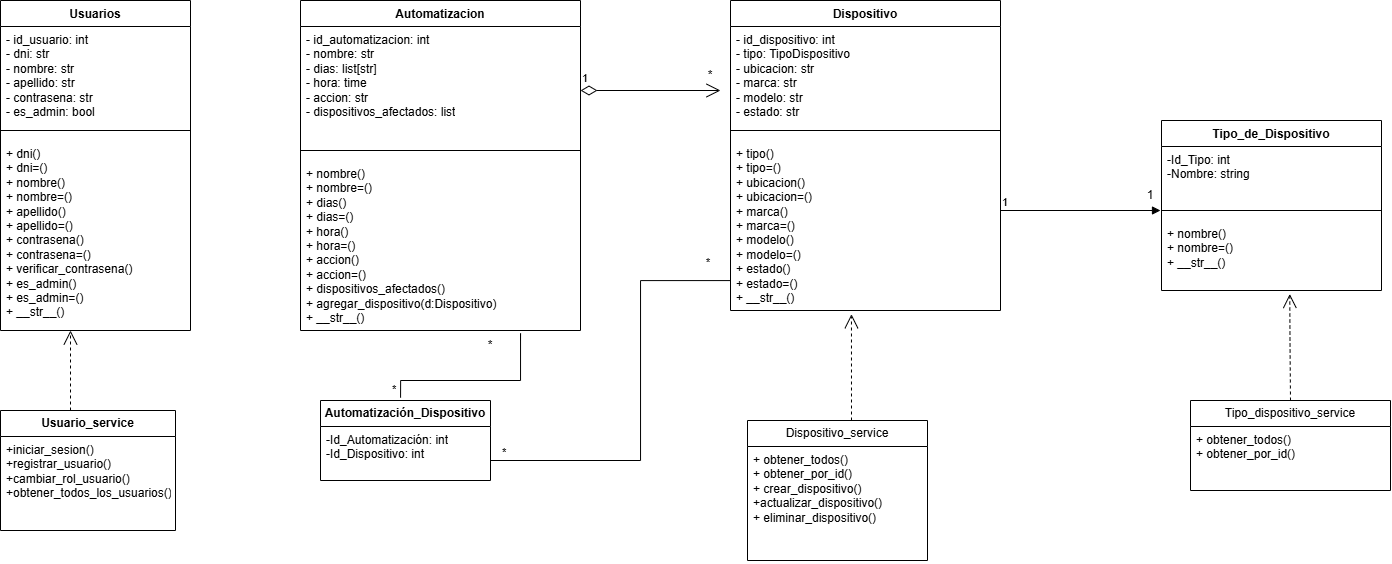

The diagram above was exported from draw.io. Its source (the exported page's mxGraphModel, read from the mxfile embedded in the PNG):
<mxGraphModel dx="891" dy="370" grid="1" gridSize="10" guides="1" tooltips="1" connect="1" arrows="1" fold="1" page="1" pageScale="1" pageWidth="827" pageHeight="1169" math="0" shadow="0">
  <root>
    <mxCell id="0" />
    <mxCell id="1" parent="0" />
    <mxCell id="bw9mFrifrsYpfZHwXsJK-1" value="Usuarios" style="swimlane;fontStyle=1;align=center;verticalAlign=top;childLayout=stackLayout;horizontal=1;startSize=26;horizontalStack=0;resizeParent=1;resizeParentMax=0;resizeLast=0;collapsible=1;marginBottom=0;whiteSpace=wrap;html=1;" parent="1" vertex="1">
      <mxGeometry x="80" y="560" width="190" height="330" as="geometry" />
    </mxCell>
    <mxCell id="bw9mFrifrsYpfZHwXsJK-2" value="&lt;span style=&quot;background-color: transparent;&quot;&gt;- id_usuario: int&amp;nbsp;&amp;nbsp;&lt;/span&gt;&lt;div&gt;- dni: str&amp;nbsp; &amp;nbsp; &amp;nbsp; &amp;nbsp; &amp;nbsp;&lt;/div&gt;&lt;div&gt;- nombre: str&amp;nbsp; &amp;nbsp; &amp;nbsp;&amp;nbsp;&lt;/div&gt;&lt;div&gt;- apellido: str&amp;nbsp; &amp;nbsp;&amp;nbsp;&lt;/div&gt;&lt;div&gt;- contrasena: str&amp;nbsp;&amp;nbsp;&lt;/div&gt;&lt;div&gt;- es_admin: bool&amp;nbsp;&amp;nbsp;&lt;/div&gt;" style="text;strokeColor=none;fillColor=none;align=left;verticalAlign=top;spacingLeft=4;spacingRight=4;overflow=hidden;rotatable=0;points=[[0,0.5],[1,0.5]];portConstraint=eastwest;whiteSpace=wrap;html=1;" parent="bw9mFrifrsYpfZHwXsJK-1" vertex="1">
      <mxGeometry y="26" width="190" height="94" as="geometry" />
    </mxCell>
    <mxCell id="bw9mFrifrsYpfZHwXsJK-3" value="" style="line;strokeWidth=1;fillColor=none;align=left;verticalAlign=middle;spacingTop=-1;spacingLeft=3;spacingRight=3;rotatable=0;labelPosition=right;points=[];portConstraint=eastwest;strokeColor=inherit;" parent="bw9mFrifrsYpfZHwXsJK-1" vertex="1">
      <mxGeometry y="120" width="190" height="20" as="geometry" />
    </mxCell>
    <mxCell id="bw9mFrifrsYpfZHwXsJK-4" value="&lt;div&gt;+ dni()&amp;nbsp; &amp;nbsp; &amp;nbsp; &amp;nbsp; &amp;nbsp; &amp;nbsp; &amp;nbsp;&lt;/div&gt;&lt;div&gt;+ dni=()&amp;nbsp; &amp;nbsp; &amp;nbsp; &amp;nbsp; &amp;nbsp; &amp;nbsp;&amp;nbsp;&lt;/div&gt;&lt;div&gt;+ nombre()&amp;nbsp; &amp;nbsp; &amp;nbsp; &amp;nbsp; &amp;nbsp;&amp;nbsp;&lt;/div&gt;&lt;div&gt;+ nombre=()&amp;nbsp; &amp;nbsp; &amp;nbsp; &amp;nbsp; &amp;nbsp;&lt;/div&gt;&lt;div&gt;+ apellido()&amp;nbsp; &amp;nbsp; &amp;nbsp; &amp;nbsp;&amp;nbsp;&lt;/div&gt;&lt;div&gt;+ apellido=()&amp;nbsp; &amp;nbsp; &amp;nbsp; &amp;nbsp;&lt;/div&gt;&lt;div&gt;+ contrasena()&amp;nbsp; &amp;nbsp; &amp;nbsp;&amp;nbsp;&lt;/div&gt;&lt;div&gt;+ contrasena=()&amp;nbsp; &amp;nbsp; &amp;nbsp;&lt;/div&gt;&lt;div&gt;+ verificar_contrasena()&amp;nbsp;&lt;/div&gt;&lt;div&gt;+ es_admin()&amp;nbsp; &amp;nbsp; &amp;nbsp; &amp;nbsp;&amp;nbsp;&lt;/div&gt;&lt;div&gt;+ es_admin=()&amp;nbsp; &amp;nbsp; &amp;nbsp; &amp;nbsp;&lt;/div&gt;&lt;div&gt;+ __str__()&amp;nbsp; &amp;nbsp; &amp;nbsp;&amp;nbsp;&lt;/div&gt;" style="text;strokeColor=none;fillColor=none;align=left;verticalAlign=top;spacingLeft=4;spacingRight=4;overflow=hidden;rotatable=0;points=[[0,0.5],[1,0.5]];portConstraint=eastwest;whiteSpace=wrap;html=1;" parent="bw9mFrifrsYpfZHwXsJK-1" vertex="1">
      <mxGeometry y="140" width="190" height="190" as="geometry" />
    </mxCell>
    <mxCell id="bw9mFrifrsYpfZHwXsJK-5" value="Automatizacion&lt;div&gt;&lt;br&gt;&lt;/div&gt;" style="swimlane;fontStyle=1;align=center;verticalAlign=top;childLayout=stackLayout;horizontal=1;startSize=26;horizontalStack=0;resizeParent=1;resizeParentMax=0;resizeLast=0;collapsible=1;marginBottom=0;whiteSpace=wrap;html=1;" parent="1" vertex="1">
      <mxGeometry x="380" y="560" width="280" height="330" as="geometry" />
    </mxCell>
    <mxCell id="bw9mFrifrsYpfZHwXsJK-6" value="&lt;div&gt;- id_automatizacion: int&amp;nbsp; &amp;nbsp;&amp;nbsp;&lt;/div&gt;&lt;div&gt;- nombre: str&amp;nbsp; &amp;nbsp; &amp;nbsp; &amp;nbsp; &amp;nbsp; &amp;nbsp; &amp;nbsp; &amp;nbsp;&lt;/div&gt;&lt;div&gt;- dias: list[str]&amp;nbsp; &amp;nbsp; &amp;nbsp; &amp;nbsp; &amp;nbsp; &amp;nbsp;&lt;/div&gt;&lt;div&gt;&lt;span style=&quot;background-color: transparent; color: light-dark(rgb(0, 0, 0), rgb(255, 255, 255));&quot;&gt;- hora: time&amp;nbsp; &amp;nbsp; &amp;nbsp; &amp;nbsp; &amp;nbsp; &amp;nbsp; &amp;nbsp; &amp;nbsp;&amp;nbsp;&lt;/span&gt;&lt;/div&gt;&lt;div&gt;- accion: str&amp;nbsp; &amp;nbsp; &amp;nbsp; &amp;nbsp; &amp;nbsp; &amp;nbsp; &amp;nbsp; &amp;nbsp;&lt;/div&gt;&lt;div&gt;- dispositivos_afectados: list&lt;/div&gt;" style="text;strokeColor=none;fillColor=none;align=left;verticalAlign=top;spacingLeft=4;spacingRight=4;overflow=hidden;rotatable=0;points=[[0,0.5],[1,0.5]];portConstraint=eastwest;whiteSpace=wrap;html=1;" parent="bw9mFrifrsYpfZHwXsJK-5" vertex="1">
      <mxGeometry y="26" width="280" height="114" as="geometry" />
    </mxCell>
    <mxCell id="bw9mFrifrsYpfZHwXsJK-7" value="" style="line;strokeWidth=1;fillColor=none;align=left;verticalAlign=middle;spacingTop=-1;spacingLeft=3;spacingRight=3;rotatable=0;labelPosition=right;points=[];portConstraint=eastwest;strokeColor=inherit;" parent="bw9mFrifrsYpfZHwXsJK-5" vertex="1">
      <mxGeometry y="140" width="280" height="20" as="geometry" />
    </mxCell>
    <mxCell id="bw9mFrifrsYpfZHwXsJK-8" value="&lt;div&gt;+ nombre()&amp;nbsp; &amp;nbsp; &amp;nbsp; &amp;nbsp; &amp;nbsp; &amp;nbsp; &amp;nbsp; &amp;nbsp; &amp;nbsp;&amp;nbsp;&lt;/div&gt;&lt;div&gt;+ nombre=()&amp;nbsp; &amp;nbsp; &amp;nbsp; &amp;nbsp; &amp;nbsp; &amp;nbsp; &amp;nbsp; &amp;nbsp; &amp;nbsp;&lt;/div&gt;&lt;div&gt;+ dias()&amp;nbsp; &amp;nbsp; &amp;nbsp; &amp;nbsp; &amp;nbsp; &amp;nbsp; &amp;nbsp; &amp;nbsp; &amp;nbsp; &amp;nbsp;&amp;nbsp;&lt;/div&gt;&lt;div&gt;+ dias=()&amp;nbsp; &amp;nbsp; &amp;nbsp; &amp;nbsp; &amp;nbsp; &amp;nbsp; &amp;nbsp; &amp;nbsp; &amp;nbsp; &amp;nbsp;&lt;/div&gt;&lt;div&gt;+ hora()&amp;nbsp; &amp;nbsp; &amp;nbsp; &amp;nbsp; &amp;nbsp; &amp;nbsp; &amp;nbsp; &amp;nbsp; &amp;nbsp; &amp;nbsp;&amp;nbsp;&lt;/div&gt;&lt;div&gt;+ hora=()&amp;nbsp; &amp;nbsp; &amp;nbsp; &amp;nbsp; &amp;nbsp; &amp;nbsp; &amp;nbsp; &amp;nbsp; &amp;nbsp;&amp;nbsp;&lt;/div&gt;&lt;div&gt;+ accion()&amp;nbsp; &amp;nbsp; &amp;nbsp; &amp;nbsp; &amp;nbsp; &amp;nbsp; &amp;nbsp; &amp;nbsp; &amp;nbsp;&amp;nbsp;&lt;/div&gt;&lt;div&gt;+ accion=()&amp;nbsp; &amp;nbsp; &amp;nbsp; &amp;nbsp; &amp;nbsp; &amp;nbsp; &amp;nbsp; &amp;nbsp; &amp;nbsp;&lt;/div&gt;&lt;div&gt;+ dispositivos_afectados()&amp;nbsp;&amp;nbsp;&lt;/div&gt;&lt;div&gt;+ agregar_dispositivo(d:Dispositivo)&amp;nbsp;&lt;/div&gt;&lt;div&gt;+ __str__()&amp;nbsp; &amp;nbsp; &amp;nbsp; &amp;nbsp; &amp;nbsp; &amp;nbsp;&lt;/div&gt;" style="text;strokeColor=none;fillColor=none;align=left;verticalAlign=top;spacingLeft=4;spacingRight=4;overflow=hidden;rotatable=0;points=[[0,0.5],[1,0.5]];portConstraint=eastwest;whiteSpace=wrap;html=1;" parent="bw9mFrifrsYpfZHwXsJK-5" vertex="1">
      <mxGeometry y="160" width="280" height="170" as="geometry" />
    </mxCell>
    <mxCell id="bw9mFrifrsYpfZHwXsJK-24" value="&lt;span style=&quot;font-weight: 700;&quot;&gt;&lt;font style=&quot;vertical-align: inherit;&quot; dir=&quot;auto&quot;&gt;&lt;font style=&quot;vertical-align: inherit;&quot; dir=&quot;auto&quot;&gt;Automatización_Dispositivo&lt;/font&gt;&lt;/font&gt;&lt;/span&gt;" style="swimlane;fontStyle=0;childLayout=stackLayout;horizontal=1;startSize=26;fillColor=none;horizontalStack=0;resizeParent=1;resizeParentMax=0;resizeLast=0;collapsible=1;marginBottom=0;whiteSpace=wrap;html=1;" parent="1" vertex="1">
      <mxGeometry x="400" y="960" width="170" height="80" as="geometry" />
    </mxCell>
    <mxCell id="bw9mFrifrsYpfZHwXsJK-25" value="&lt;font style=&quot;vertical-align: inherit;&quot; dir=&quot;auto&quot;&gt;&lt;font style=&quot;vertical-align: inherit;&quot; dir=&quot;auto&quot;&gt;&lt;font style=&quot;vertical-align: inherit;&quot; dir=&quot;auto&quot;&gt;&lt;font style=&quot;vertical-align: inherit;&quot; dir=&quot;auto&quot;&gt;&lt;font style=&quot;vertical-align: inherit;&quot; dir=&quot;auto&quot;&gt;-Id_Automatización: int&lt;/font&gt;&lt;/font&gt;&lt;/font&gt;&lt;/font&gt;&lt;/font&gt;&lt;div&gt;&lt;font style=&quot;vertical-align: inherit;&quot; dir=&quot;auto&quot;&gt;&lt;font style=&quot;vertical-align: inherit;&quot; dir=&quot;auto&quot;&gt;&lt;font style=&quot;vertical-align: inherit;&quot; dir=&quot;auto&quot;&gt;&lt;font style=&quot;vertical-align: inherit;&quot; dir=&quot;auto&quot;&gt;&lt;font style=&quot;vertical-align: inherit;&quot; dir=&quot;auto&quot;&gt;-Id_Dispositivo: int&lt;/font&gt;&lt;/font&gt;&lt;/font&gt;&lt;/font&gt;&lt;/font&gt;&lt;/div&gt;&lt;div&gt;&lt;br&gt;&lt;/div&gt;" style="text;strokeColor=none;fillColor=none;align=left;verticalAlign=top;spacingLeft=4;spacingRight=4;overflow=hidden;rotatable=0;points=[[0,0.5],[1,0.5]];portConstraint=eastwest;whiteSpace=wrap;html=1;" parent="bw9mFrifrsYpfZHwXsJK-24" vertex="1">
      <mxGeometry y="26" width="170" height="54" as="geometry" />
    </mxCell>
    <mxCell id="7Z4hpXTmSThB5e5JGs1e-5" value="Tipo_de_Dispositivo" style="swimlane;fontStyle=1;align=center;verticalAlign=top;childLayout=stackLayout;horizontal=1;startSize=26;horizontalStack=0;resizeParent=1;resizeParentMax=0;resizeLast=0;collapsible=1;marginBottom=0;whiteSpace=wrap;html=1;" vertex="1" parent="1">
      <mxGeometry x="1241" y="680" width="220" height="170" as="geometry" />
    </mxCell>
    <mxCell id="7Z4hpXTmSThB5e5JGs1e-6" value="-Id_Tipo: int&lt;div&gt;-Nombre: string&lt;/div&gt;" style="text;strokeColor=none;fillColor=none;align=left;verticalAlign=top;spacingLeft=4;spacingRight=4;overflow=hidden;rotatable=0;points=[[0,0.5],[1,0.5]];portConstraint=eastwest;whiteSpace=wrap;html=1;" vertex="1" parent="7Z4hpXTmSThB5e5JGs1e-5">
      <mxGeometry y="26" width="220" height="54" as="geometry" />
    </mxCell>
    <mxCell id="7Z4hpXTmSThB5e5JGs1e-7" value="" style="line;strokeWidth=1;fillColor=none;align=left;verticalAlign=middle;spacingTop=-1;spacingLeft=3;spacingRight=3;rotatable=0;labelPosition=right;points=[];portConstraint=eastwest;strokeColor=inherit;" vertex="1" parent="7Z4hpXTmSThB5e5JGs1e-5">
      <mxGeometry y="80" width="220" height="20" as="geometry" />
    </mxCell>
    <mxCell id="7Z4hpXTmSThB5e5JGs1e-8" value="&lt;div&gt;+ nombre()&amp;nbsp; &amp;nbsp; &amp;nbsp; &amp;nbsp; &amp;nbsp;&lt;/div&gt;&lt;div&gt;+ nombre=()&amp;nbsp; &amp;nbsp; &amp;nbsp;&amp;nbsp;&lt;/div&gt;&lt;div&gt;+ __str__()&lt;/div&gt;" style="text;strokeColor=none;fillColor=none;align=left;verticalAlign=top;spacingLeft=4;spacingRight=4;overflow=hidden;rotatable=0;points=[[0,0.5],[1,0.5]];portConstraint=eastwest;whiteSpace=wrap;html=1;" vertex="1" parent="7Z4hpXTmSThB5e5JGs1e-5">
      <mxGeometry y="100" width="220" height="70" as="geometry" />
    </mxCell>
    <mxCell id="7Z4hpXTmSThB5e5JGs1e-9" value="Dispositivo" style="swimlane;fontStyle=1;align=center;verticalAlign=top;childLayout=stackLayout;horizontal=1;startSize=26;horizontalStack=0;resizeParent=1;resizeParentMax=0;resizeLast=0;collapsible=1;marginBottom=0;whiteSpace=wrap;html=1;" vertex="1" parent="1">
      <mxGeometry x="810" y="560" width="270" height="310" as="geometry" />
    </mxCell>
    <mxCell id="7Z4hpXTmSThB5e5JGs1e-10" value="&lt;div&gt;- id_dispositivo: int&amp;nbsp; &amp;nbsp;&amp;nbsp;&lt;/div&gt;&lt;div&gt;- tipo: TipoDispositivo&amp;nbsp;&amp;nbsp;&lt;/div&gt;&lt;div&gt;- ubicacion: str&amp;nbsp; &amp;nbsp; &amp;nbsp; &amp;nbsp; &amp;nbsp;&lt;/div&gt;&lt;div&gt;- marca: str&amp;nbsp; &amp;nbsp; &amp;nbsp; &amp;nbsp; &amp;nbsp; &amp;nbsp; &amp;nbsp;&lt;/div&gt;&lt;div&gt;- modelo: str&amp;nbsp; &amp;nbsp; &amp;nbsp; &amp;nbsp; &amp;nbsp; &amp;nbsp;&amp;nbsp;&lt;/div&gt;&lt;div&gt;- estado: str&lt;/div&gt;" style="text;strokeColor=none;fillColor=none;align=left;verticalAlign=top;spacingLeft=4;spacingRight=4;overflow=hidden;rotatable=0;points=[[0,0.5],[1,0.5]];portConstraint=eastwest;whiteSpace=wrap;html=1;" vertex="1" parent="7Z4hpXTmSThB5e5JGs1e-9">
      <mxGeometry y="26" width="270" height="94" as="geometry" />
    </mxCell>
    <mxCell id="7Z4hpXTmSThB5e5JGs1e-11" value="" style="line;strokeWidth=1;fillColor=none;align=left;verticalAlign=middle;spacingTop=-1;spacingLeft=3;spacingRight=3;rotatable=0;labelPosition=right;points=[];portConstraint=eastwest;strokeColor=inherit;" vertex="1" parent="7Z4hpXTmSThB5e5JGs1e-9">
      <mxGeometry y="120" width="270" height="20" as="geometry" />
    </mxCell>
    <mxCell id="7Z4hpXTmSThB5e5JGs1e-12" value="&lt;div&gt;+ tipo()&amp;nbsp; &amp;nbsp; &amp;nbsp; &amp;nbsp; &amp;nbsp; &amp;nbsp; &amp;nbsp; &amp;nbsp;&lt;/div&gt;&lt;div&gt;+ tipo=()&amp;nbsp; &amp;nbsp; &amp;nbsp; &amp;nbsp; &amp;nbsp; &amp;nbsp; &amp;nbsp;&amp;nbsp;&lt;/div&gt;&lt;div&gt;+ ubicacion()&amp;nbsp; &amp;nbsp; &amp;nbsp; &amp;nbsp; &amp;nbsp;&amp;nbsp;&lt;/div&gt;&lt;div&gt;+ ubicacion=()&amp;nbsp; &amp;nbsp; &amp;nbsp; &amp;nbsp; &amp;nbsp;&lt;/div&gt;&lt;div&gt;+ marca()&amp;nbsp; &amp;nbsp; &amp;nbsp; &amp;nbsp; &amp;nbsp; &amp;nbsp; &amp;nbsp;&amp;nbsp;&lt;/div&gt;&lt;div&gt;+ marca=()&amp;nbsp; &amp;nbsp; &amp;nbsp; &amp;nbsp; &amp;nbsp; &amp;nbsp; &amp;nbsp;&lt;/div&gt;&lt;div&gt;+ modelo()&amp;nbsp; &amp;nbsp; &amp;nbsp; &amp;nbsp; &amp;nbsp; &amp;nbsp; &amp;nbsp;&lt;/div&gt;&lt;div&gt;+ modelo=()&amp;nbsp; &amp;nbsp; &amp;nbsp; &amp;nbsp; &amp;nbsp; &amp;nbsp;&amp;nbsp;&lt;/div&gt;&lt;div&gt;+ estado()&amp;nbsp; &amp;nbsp; &amp;nbsp; &amp;nbsp; &amp;nbsp; &amp;nbsp;&amp;nbsp;&lt;/div&gt;&lt;div&gt;+ estado=()&amp;nbsp; &amp;nbsp; &amp;nbsp; &amp;nbsp; &amp;nbsp; &amp;nbsp;&lt;/div&gt;&lt;div&gt;+ __str__()&amp;nbsp; &amp;nbsp;&lt;/div&gt;" style="text;strokeColor=none;fillColor=none;align=left;verticalAlign=top;spacingLeft=4;spacingRight=4;overflow=hidden;rotatable=0;points=[[0,0.5],[1,0.5]];portConstraint=eastwest;whiteSpace=wrap;html=1;" vertex="1" parent="7Z4hpXTmSThB5e5JGs1e-9">
      <mxGeometry y="140" width="270" height="170" as="geometry" />
    </mxCell>
    <mxCell id="7Z4hpXTmSThB5e5JGs1e-17" value="Dispositivo_service" style="swimlane;fontStyle=0;childLayout=stackLayout;horizontal=1;startSize=26;fillColor=none;horizontalStack=0;resizeParent=1;resizeParentMax=0;resizeLast=0;collapsible=1;marginBottom=0;whiteSpace=wrap;html=1;" vertex="1" parent="1">
      <mxGeometry x="827" y="980" width="180" height="140" as="geometry" />
    </mxCell>
    <mxCell id="7Z4hpXTmSThB5e5JGs1e-18" value="&lt;div&gt;+ obtener_todos()&amp;nbsp; &amp;nbsp; &amp;nbsp; &amp;nbsp; &amp;nbsp; &amp;nbsp;&amp;nbsp;&lt;/div&gt;&lt;div&gt;+ obtener_por_id()&amp;nbsp; &amp;nbsp; &amp;nbsp; &amp;nbsp; &amp;nbsp; &amp;nbsp;&lt;/div&gt;&lt;div&gt;+ crear_dispositivo()&amp;nbsp; &lt;span style=&quot;background-color: transparent; color: light-dark(rgb(0, 0, 0), rgb(255, 255, 255));&quot;&gt;+actualizar_dispositivo()&amp;nbsp;&lt;/span&gt;&lt;/div&gt;&lt;div&gt;+ eliminar_dispositivo()&amp;nbsp;&lt;/div&gt;" style="text;strokeColor=none;fillColor=none;align=left;verticalAlign=top;spacingLeft=4;spacingRight=4;overflow=hidden;rotatable=0;points=[[0,0.5],[1,0.5]];portConstraint=eastwest;whiteSpace=wrap;html=1;" vertex="1" parent="7Z4hpXTmSThB5e5JGs1e-17">
      <mxGeometry y="26" width="180" height="114" as="geometry" />
    </mxCell>
    <mxCell id="7Z4hpXTmSThB5e5JGs1e-21" value="Tipo_dispositivo_service" style="swimlane;fontStyle=0;childLayout=stackLayout;horizontal=1;startSize=26;fillColor=none;horizontalStack=0;resizeParent=1;resizeParentMax=0;resizeLast=0;collapsible=1;marginBottom=0;whiteSpace=wrap;html=1;" vertex="1" parent="1">
      <mxGeometry x="1270" y="960" width="200" height="90" as="geometry" />
    </mxCell>
    <mxCell id="7Z4hpXTmSThB5e5JGs1e-22" value="&lt;div&gt;+ obtener_todos()&amp;nbsp; &amp;nbsp; &amp;nbsp; &amp;nbsp; &amp;nbsp; &amp;nbsp;&amp;nbsp;&lt;/div&gt;&lt;div&gt;+ obtener_por_id()&lt;/div&gt;" style="text;strokeColor=none;fillColor=none;align=left;verticalAlign=top;spacingLeft=4;spacingRight=4;overflow=hidden;rotatable=0;points=[[0,0.5],[1,0.5]];portConstraint=eastwest;whiteSpace=wrap;html=1;" vertex="1" parent="7Z4hpXTmSThB5e5JGs1e-21">
      <mxGeometry y="26" width="200" height="64" as="geometry" />
    </mxCell>
    <mxCell id="7Z4hpXTmSThB5e5JGs1e-34" value="&lt;span style=&quot;font-weight: 700;&quot;&gt;Usuario_service&lt;/span&gt;" style="swimlane;fontStyle=0;childLayout=stackLayout;horizontal=1;startSize=26;fillColor=none;horizontalStack=0;resizeParent=1;resizeParentMax=0;resizeLast=0;collapsible=1;marginBottom=0;whiteSpace=wrap;html=1;" vertex="1" parent="1">
      <mxGeometry x="80" y="970" width="175" height="120" as="geometry" />
    </mxCell>
    <mxCell id="7Z4hpXTmSThB5e5JGs1e-35" value="&lt;div&gt;+iniciar_sesion()&amp;nbsp; &amp;nbsp; &amp;nbsp; &amp;nbsp; &amp;nbsp;&amp;nbsp;&lt;/div&gt;&lt;div&gt;+registrar_usuario()&amp;nbsp; &amp;nbsp; &amp;nbsp; &amp;nbsp;&amp;nbsp;&lt;/div&gt;&lt;div&gt;+cambiar_rol_usuario()&amp;nbsp; &amp;nbsp; &amp;nbsp;&amp;nbsp;&lt;/div&gt;&lt;div&gt;+obtener_todos_los_usuarios()&amp;nbsp;&lt;/div&gt;" style="text;strokeColor=none;fillColor=none;align=left;verticalAlign=top;spacingLeft=4;spacingRight=4;overflow=hidden;rotatable=0;points=[[0,0.5],[1,0.5]];portConstraint=eastwest;whiteSpace=wrap;html=1;" vertex="1" parent="7Z4hpXTmSThB5e5JGs1e-34">
      <mxGeometry y="26" width="175" height="94" as="geometry" />
    </mxCell>
    <mxCell id="7Z4hpXTmSThB5e5JGs1e-41" value="" style="endArrow=block;endFill=1;html=1;edgeStyle=orthogonalEdgeStyle;align=left;verticalAlign=top;rounded=0;" edge="1" parent="1">
      <mxGeometry x="-1" relative="1" as="geometry">
        <mxPoint x="1080" y="770" as="sourcePoint" />
        <mxPoint x="1240" y="770" as="targetPoint" />
      </mxGeometry>
    </mxCell>
    <mxCell id="7Z4hpXTmSThB5e5JGs1e-42" value="1" style="edgeLabel;resizable=0;html=1;align=left;verticalAlign=bottom;" connectable="0" vertex="1" parent="7Z4hpXTmSThB5e5JGs1e-41">
      <mxGeometry x="-1" relative="1" as="geometry" />
    </mxCell>
    <mxCell id="7Z4hpXTmSThB5e5JGs1e-45" value="1" style="endArrow=open;html=1;endSize=12;startArrow=diamondThin;startSize=14;startFill=0;edgeStyle=orthogonalEdgeStyle;align=left;verticalAlign=bottom;rounded=0;" edge="1" parent="1">
      <mxGeometry x="-1" y="3" relative="1" as="geometry">
        <mxPoint x="660" y="650" as="sourcePoint" />
        <mxPoint x="800" y="650" as="targetPoint" />
      </mxGeometry>
    </mxCell>
    <mxCell id="7Z4hpXTmSThB5e5JGs1e-47" value="" style="endArrow=open;endSize=12;dashed=1;html=1;rounded=0;" edge="1" parent="1">
      <mxGeometry width="160" relative="1" as="geometry">
        <mxPoint x="150" y="970" as="sourcePoint" />
        <mxPoint x="150" y="890" as="targetPoint" />
      </mxGeometry>
    </mxCell>
    <mxCell id="7Z4hpXTmSThB5e5JGs1e-48" value="" style="endArrow=open;endSize=12;dashed=1;html=1;rounded=0;entryX=0.583;entryY=1.05;entryDx=0;entryDy=0;entryPerimeter=0;exitX=0.5;exitY=0;exitDx=0;exitDy=0;" edge="1" parent="1" source="7Z4hpXTmSThB5e5JGs1e-21" target="7Z4hpXTmSThB5e5JGs1e-8">
      <mxGeometry width="160" relative="1" as="geometry">
        <mxPoint x="1369.5" y="940" as="sourcePoint" />
        <mxPoint x="1369.5" y="860" as="targetPoint" />
        <Array as="points">
          <mxPoint x="1369.5" y="900" />
        </Array>
      </mxGeometry>
    </mxCell>
    <mxCell id="7Z4hpXTmSThB5e5JGs1e-49" value="" style="endArrow=open;endSize=12;dashed=1;html=1;rounded=0;entryX=0.448;entryY=1.022;entryDx=0;entryDy=0;entryPerimeter=0;" edge="1" parent="1" target="7Z4hpXTmSThB5e5JGs1e-12">
      <mxGeometry width="160" relative="1" as="geometry">
        <mxPoint x="931" y="980" as="sourcePoint" />
        <mxPoint x="930" y="890" as="targetPoint" />
      </mxGeometry>
    </mxCell>
    <mxCell id="7Z4hpXTmSThB5e5JGs1e-50" value="*" style="text;html=1;whiteSpace=wrap;strokeColor=none;fillColor=none;align=center;verticalAlign=middle;rounded=0;" vertex="1" parent="1">
      <mxGeometry x="760" y="620" width="60" height="30" as="geometry" />
    </mxCell>
    <mxCell id="7Z4hpXTmSThB5e5JGs1e-51" value="1" style="text;html=1;whiteSpace=wrap;strokeColor=none;fillColor=none;align=center;verticalAlign=middle;rounded=0;" vertex="1" parent="1">
      <mxGeometry x="1200" y="740" width="60" height="30" as="geometry" />
    </mxCell>
    <mxCell id="7Z4hpXTmSThB5e5JGs1e-52" value="" style="endArrow=none;html=1;edgeStyle=orthogonalEdgeStyle;rounded=0;exitX=0.471;exitY=-0.035;exitDx=0;exitDy=0;exitPerimeter=0;" edge="1" parent="1" source="bw9mFrifrsYpfZHwXsJK-24">
      <mxGeometry relative="1" as="geometry">
        <mxPoint x="480" y="950" as="sourcePoint" />
        <mxPoint x="600" y="900" as="targetPoint" />
        <Array as="points">
          <mxPoint x="480" y="940" />
          <mxPoint x="600" y="940" />
          <mxPoint x="600" y="893" />
        </Array>
      </mxGeometry>
    </mxCell>
    <mxCell id="7Z4hpXTmSThB5e5JGs1e-53" value="*" style="edgeLabel;resizable=0;html=1;align=left;verticalAlign=bottom;" connectable="0" vertex="1" parent="7Z4hpXTmSThB5e5JGs1e-52">
      <mxGeometry x="-1" relative="1" as="geometry">
        <mxPoint x="-10" as="offset" />
      </mxGeometry>
    </mxCell>
    <mxCell id="7Z4hpXTmSThB5e5JGs1e-55" value="*" style="text;html=1;whiteSpace=wrap;strokeColor=none;fillColor=none;align=center;verticalAlign=middle;rounded=0;" vertex="1" parent="1">
      <mxGeometry x="540" y="890" width="60" height="30" as="geometry" />
    </mxCell>
    <mxCell id="7Z4hpXTmSThB5e5JGs1e-56" value="" style="endArrow=none;html=1;edgeStyle=orthogonalEdgeStyle;rounded=0;entryX=0;entryY=0.824;entryDx=0;entryDy=0;entryPerimeter=0;" edge="1" parent="1" target="7Z4hpXTmSThB5e5JGs1e-12">
      <mxGeometry relative="1" as="geometry">
        <mxPoint x="570" y="1020" as="sourcePoint" />
        <mxPoint x="780" y="900" as="targetPoint" />
        <Array as="points">
          <mxPoint x="720" y="1020" />
          <mxPoint x="720" y="840" />
        </Array>
      </mxGeometry>
    </mxCell>
    <mxCell id="7Z4hpXTmSThB5e5JGs1e-57" value="*" style="edgeLabel;resizable=0;html=1;align=left;verticalAlign=bottom;" connectable="0" vertex="1" parent="7Z4hpXTmSThB5e5JGs1e-56">
      <mxGeometry x="-1" relative="1" as="geometry">
        <mxPoint x="10" as="offset" />
      </mxGeometry>
    </mxCell>
    <mxCell id="7Z4hpXTmSThB5e5JGs1e-58" value="*" style="edgeLabel;resizable=0;html=1;align=right;verticalAlign=bottom;" connectable="0" vertex="1" parent="7Z4hpXTmSThB5e5JGs1e-56">
      <mxGeometry x="1" relative="1" as="geometry">
        <mxPoint x="-20" y="-10" as="offset" />
      </mxGeometry>
    </mxCell>
  </root>
</mxGraphModel>